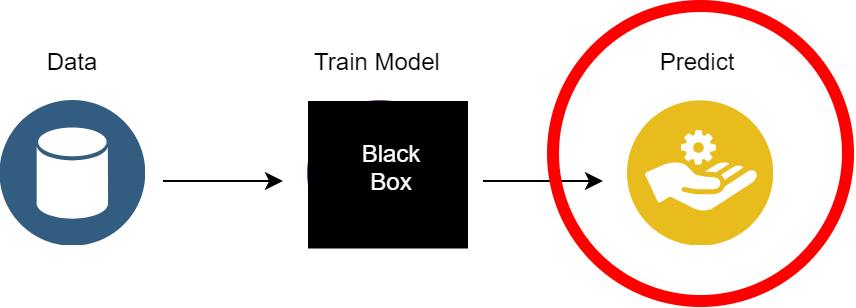

The diagram above was exported from draw.io. Its source (the exported page's mxGraphModel, read from the mxfile embedded in the PNG):
<mxGraphModel dx="474" dy="235" grid="1" gridSize="10" guides="1" tooltips="1" connect="1" arrows="1" fold="1" page="1" pageScale="1" pageWidth="850" pageHeight="1100" math="0" shadow="0">
  <root>
    <mxCell id="0" />
    <mxCell id="1" parent="0" />
    <mxCell id="zcp85i-qW3EBudlovIh--10" value="" style="ellipse;whiteSpace=wrap;html=1;aspect=fixed;fillColor=#f8cecc;strokeColor=#b85450;" vertex="1" parent="1">
      <mxGeometry x="299" y="290" width="10" height="10" as="geometry" />
    </mxCell>
    <mxCell id="zcp85i-qW3EBudlovIh--16" value="Data" style="text;html=1;strokeColor=none;fillColor=none;align=center;verticalAlign=middle;whiteSpace=wrap;rounded=0;" vertex="1" parent="1">
      <mxGeometry x="145" y="210" width="40" height="20" as="geometry" />
    </mxCell>
    <mxCell id="zcp85i-qW3EBudlovIh--17" value="Train Model" style="text;html=1;strokeColor=none;fillColor=none;align=center;verticalAlign=middle;whiteSpace=wrap;rounded=0;" vertex="1" parent="1">
      <mxGeometry x="280" y="210" width="75" height="20" as="geometry" />
    </mxCell>
    <mxCell id="zcp85i-qW3EBudlovIh--18" value="Predict" style="text;html=1;strokeColor=none;fillColor=none;align=center;verticalAlign=middle;whiteSpace=wrap;rounded=0;" vertex="1" parent="1">
      <mxGeometry x="440" y="210" width="75" height="20" as="geometry" />
    </mxCell>
    <mxCell id="zcp85i-qW3EBudlovIh--19" value="" style="aspect=fixed;perimeter=ellipsePerimeter;html=1;align=center;shadow=0;dashed=0;fontColor=#4277BB;labelBackgroundColor=#ffffff;fontSize=12;spacingTop=3;image;image=img/lib/ibm/analytics/analytics.svg;" vertex="1" parent="1">
      <mxGeometry x="282.5" y="240" width="72.5" height="72.5" as="geometry" />
    </mxCell>
    <mxCell id="zcp85i-qW3EBudlovIh--21" value="" style="html=1;labelBackgroundColor=#ffffff;endArrow=classic;endFill=1;endSize=6;jettySize=auto;orthogonalLoop=1;strokeWidth=1;fontSize=14;" edge="1" parent="1">
      <mxGeometry width="60" height="60" relative="1" as="geometry">
        <mxPoint x="210" y="280" as="sourcePoint" />
        <mxPoint x="270" y="280" as="targetPoint" />
      </mxGeometry>
    </mxCell>
    <mxCell id="zcp85i-qW3EBudlovIh--24" value="" style="aspect=fixed;perimeter=ellipsePerimeter;html=1;align=center;shadow=0;dashed=0;fontColor=#4277BB;labelBackgroundColor=#ffffff;fontSize=12;spacingTop=3;image;image=img/lib/ibm/applications/service_broker.svg;fontFamily=Helvetica;strokeColor=#000000;fillColor=#ffffff;" vertex="1" parent="1">
      <mxGeometry x="442.5" y="240" width="72.5" height="72.5" as="geometry" />
    </mxCell>
    <mxCell id="zcp85i-qW3EBudlovIh--26" value="" style="aspect=fixed;perimeter=ellipsePerimeter;html=1;align=center;shadow=0;dashed=0;fontColor=#4277BB;labelBackgroundColor=#ffffff;fontSize=12;spacingTop=3;image;image=img/lib/ibm/data/data_services.svg;fontFamily=Helvetica;strokeColor=#000000;fillColor=#ffffff;" vertex="1" parent="1">
      <mxGeometry x="128.75" y="240" width="72.5" height="72.5" as="geometry" />
    </mxCell>
    <mxCell id="zcp85i-qW3EBudlovIh--28" value="" style="html=1;labelBackgroundColor=#ffffff;endArrow=classic;endFill=1;endSize=6;jettySize=auto;orthogonalLoop=1;strokeWidth=1;fontSize=14;" edge="1" parent="1">
      <mxGeometry width="60" height="60" relative="1" as="geometry">
        <mxPoint x="370" y="280" as="sourcePoint" />
        <mxPoint x="430" y="280" as="targetPoint" />
      </mxGeometry>
    </mxCell>
    <mxCell id="zcp85i-qW3EBudlovIh--29" value="" style="ellipse;whiteSpace=wrap;html=1;aspect=fixed;strokeWidth=6;fillColor=none;strokeColor=#FF0000;" vertex="1" parent="1">
      <mxGeometry x="405" y="192.5" width="147.5" height="147.5" as="geometry" />
    </mxCell>
    <mxCell id="zcp85i-qW3EBudlovIh--30" value="" style="rounded=0;whiteSpace=wrap;html=1;strokeWidth=6;fillColor=#000000;strokeColor=none;" vertex="1" parent="1">
      <mxGeometry x="282.5" y="240" width="80" height="73.75" as="geometry" />
    </mxCell>
    <mxCell id="zcp85i-qW3EBudlovIh--31" value="Black&lt;br&gt;Box" style="text;html=1;align=center;verticalAlign=middle;whiteSpace=wrap;rounded=0;fontColor=#FFFFFF;" vertex="1" parent="1">
      <mxGeometry x="297.5" y="256.25" width="52.5" height="33.75" as="geometry" />
    </mxCell>
  </root>
</mxGraphModel>